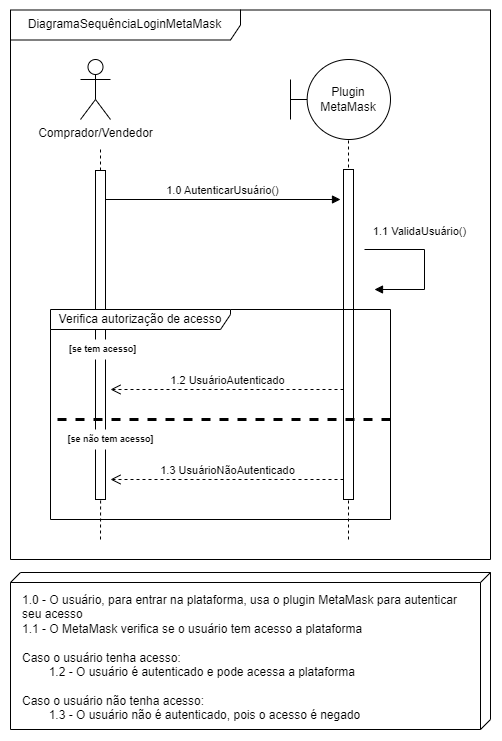

The diagram above was exported from draw.io. Its source (the exported page's mxGraphModel, read from the mxfile embedded in the PNG):
<mxGraphModel dx="1235" dy="647" grid="1" gridSize="10" guides="1" tooltips="1" connect="1" arrows="1" fold="1" page="1" pageScale="1" pageWidth="827" pageHeight="1169" background="none" math="0" shadow="0">
  <root>
    <mxCell id="0" />
    <mxCell id="1" parent="0" />
    <mxCell id="ZWK-X8F19ojG9BnvINRj-3" value="Comprador/Vendedor" style="shape=umlActor;verticalLabelPosition=bottom;verticalAlign=top;html=1;" parent="1" vertex="1">
      <mxGeometry x="70" y="80" width="30" height="60" as="geometry" />
    </mxCell>
    <mxCell id="ZWK-X8F19ojG9BnvINRj-4" value="Plugin MetaMask" style="shape=umlBoundary;whiteSpace=wrap;html=1;" parent="1" vertex="1">
      <mxGeometry x="280" y="80" width="100" height="80" as="geometry" />
    </mxCell>
    <mxCell id="ZWK-X8F19ojG9BnvINRj-10" value="" style="endArrow=none;dashed=1;html=1;rounded=0;" parent="1" source="ZWK-X8F19ojG9BnvINRj-17" edge="1">
      <mxGeometry width="50" height="50" relative="1" as="geometry">
        <mxPoint x="90" y="801.88232421875" as="sourcePoint" />
        <mxPoint x="90" y="170" as="targetPoint" />
      </mxGeometry>
    </mxCell>
    <mxCell id="ZWK-X8F19ojG9BnvINRj-11" value="" style="endArrow=none;dashed=1;html=1;rounded=0;entryX=0.539;entryY=0.636;entryDx=0;entryDy=0;entryPerimeter=0;" parent="1" edge="1">
      <mxGeometry width="50" height="50" relative="1" as="geometry">
        <mxPoint x="338" y="560" as="sourcePoint" />
        <mxPoint x="338" y="160" as="targetPoint" />
      </mxGeometry>
    </mxCell>
    <mxCell id="ZWK-X8F19ojG9BnvINRj-15" value="1.0 AutenticarUsuário()" style="html=1;verticalAlign=bottom;endArrow=block;curved=0;rounded=0;" parent="1" edge="1">
      <mxGeometry width="80" relative="1" as="geometry">
        <mxPoint x="94" y="220" as="sourcePoint" />
        <mxPoint x="330" y="220" as="targetPoint" />
      </mxGeometry>
    </mxCell>
    <mxCell id="ZWK-X8F19ojG9BnvINRj-16" value="" style="endArrow=none;dashed=1;html=1;rounded=0;entryX=0.539;entryY=0.636;entryDx=0;entryDy=0;entryPerimeter=0;" parent="1" target="ZWK-X8F19ojG9BnvINRj-17" edge="1">
      <mxGeometry width="50" height="50" relative="1" as="geometry">
        <mxPoint x="90" y="560" as="sourcePoint" />
        <mxPoint x="86" y="118" as="targetPoint" />
      </mxGeometry>
    </mxCell>
    <mxCell id="ZWK-X8F19ojG9BnvINRj-17" value="" style="html=1;points=[[0,0,0,0,5],[0,1,0,0,-5],[1,0,0,0,5],[1,1,0,0,-5]];perimeter=orthogonalPerimeter;outlineConnect=0;targetShapes=umlLifeline;portConstraint=eastwest;newEdgeStyle={&quot;curved&quot;:0,&quot;rounded&quot;:0};" parent="1" vertex="1">
      <mxGeometry x="85" y="191" width="10" height="329" as="geometry" />
    </mxCell>
    <mxCell id="Ls2rViib1ris65PTvCxL-1" value="1.1 ValidaUsuário()" style="html=1;verticalAlign=bottom;endArrow=block;curved=0;rounded=0;" parent="1" edge="1">
      <mxGeometry x="-0.2667" y="9" width="80" relative="1" as="geometry">
        <mxPoint x="354" y="270" as="sourcePoint" />
        <mxPoint x="364" y="310" as="targetPoint" />
        <Array as="points">
          <mxPoint x="414" y="270" />
          <mxPoint x="414" y="310" />
        </Array>
        <mxPoint as="offset" />
      </mxGeometry>
    </mxCell>
    <mxCell id="Ls2rViib1ris65PTvCxL-3" value="" style="endArrow=none;dashed=1;html=1;rounded=0;entryX=0.539;entryY=0.636;entryDx=0;entryDy=0;entryPerimeter=0;exitX=0.522;exitY=0.461;exitDx=0;exitDy=0;exitPerimeter=0;" parent="1" target="Ls2rViib1ris65PTvCxL-4" edge="1">
      <mxGeometry width="50" height="50" relative="1" as="geometry">
        <mxPoint x="338.65999999999985" y="293.83000000000004" as="sourcePoint" />
        <mxPoint x="338" y="160" as="targetPoint" />
      </mxGeometry>
    </mxCell>
    <mxCell id="Ls2rViib1ris65PTvCxL-4" value="" style="html=1;points=[[0,0,0,0,5],[0,1,0,0,-5],[1,0,0,0,5],[1,1,0,0,-5]];perimeter=orthogonalPerimeter;outlineConnect=0;targetShapes=umlLifeline;portConstraint=eastwest;newEdgeStyle={&quot;curved&quot;:0,&quot;rounded&quot;:0};" parent="1" vertex="1">
      <mxGeometry x="333" y="190" width="10" height="330" as="geometry" />
    </mxCell>
    <mxCell id="JxuQpD8Hum7Y0CTeyEOi-1" value="DiagramaSequênciaLoginMetaMask" style="shape=umlFrame;whiteSpace=wrap;html=1;pointerEvents=0;width=230;height=30;" parent="1" vertex="1">
      <mxGeometry y="30.5" width="480" height="549.5" as="geometry" />
    </mxCell>
    <mxCell id="JxuQpD8Hum7Y0CTeyEOi-3" value="" style="verticalAlign=top;align=left;spacingTop=8;spacingLeft=2;spacingRight=12;shape=cube;size=10;direction=south;fontStyle=4;html=1;whiteSpace=wrap;" parent="1" vertex="1">
      <mxGeometry y="593" width="480" height="157" as="geometry" />
    </mxCell>
    <mxCell id="JxuQpD8Hum7Y0CTeyEOi-4" value="1.0 - O usuário, para entrar na plataforma, usa o plugin MetaMask para autenticar seu acesso&lt;div&gt;1.1 - O MetaMask verifica se o usuário tem acesso a plataforma&lt;br&gt;&lt;/div&gt;&lt;div&gt;&lt;br&gt;&lt;/div&gt;&lt;div&gt;Caso o usuário tenha acesso:&lt;/div&gt;&lt;div&gt;&lt;span style=&quot;white-space: pre;&quot;&gt;&#09;&lt;/span&gt;1.2 - O usuário é autenticado e pode acessa a plataforma&lt;/div&gt;&lt;div&gt;&lt;br&gt;&lt;/div&gt;&lt;div&gt;Caso o usuário não tenha acesso:&lt;/div&gt;&lt;div&gt;&lt;span style=&quot;white-space: pre;&quot;&gt;&#09;&lt;/span&gt;1.3 - O usuário não é autenticado, pois o acesso é negado&lt;br&gt;&lt;/div&gt;" style="text;whiteSpace=wrap;html=1;" parent="1" vertex="1">
      <mxGeometry x="10" y="607" width="450" height="142" as="geometry" />
    </mxCell>
    <mxCell id="0m6_4iaRLE-II8g4NFwD-2" value="Verifica autorização de acesso" style="shape=umlFrame;whiteSpace=wrap;html=1;pointerEvents=0;width=180;height=20;" vertex="1" parent="1">
      <mxGeometry x="40" y="330" width="340" height="210" as="geometry" />
    </mxCell>
    <mxCell id="0m6_4iaRLE-II8g4NFwD-4" value="&lt;font style=&quot;font-size: 9px;&quot;&gt;&lt;b style=&quot;font-size: 9px;&quot;&gt;[se tem acesso]&lt;/b&gt;&lt;/font&gt;" style="text;html=1;align=center;verticalAlign=middle;resizable=0;points=[];autosize=1;strokeColor=none;fillColor=default;strokeWidth=1;glass=0;rounded=0;shadow=0;gradientColor=none;fillStyle=auto;fontSize=9;" vertex="1" parent="1">
      <mxGeometry x="47" y="360" width="90" height="20" as="geometry" />
    </mxCell>
    <mxCell id="0m6_4iaRLE-II8g4NFwD-5" value="1.2 UsuárioAutenticado" style="html=1;verticalAlign=bottom;endArrow=open;dashed=1;endSize=8;curved=0;rounded=0;" edge="1" parent="1" source="Ls2rViib1ris65PTvCxL-4">
      <mxGeometry relative="1" as="geometry">
        <mxPoint x="230" y="410" as="sourcePoint" />
        <mxPoint x="100" y="410" as="targetPoint" />
      </mxGeometry>
    </mxCell>
    <mxCell id="0m6_4iaRLE-II8g4NFwD-6" value="" style="endArrow=none;dashed=1;html=1;rounded=0;strokeWidth=3;" edge="1" parent="1">
      <mxGeometry width="50" height="50" relative="1" as="geometry">
        <mxPoint x="380" y="440" as="sourcePoint" />
        <mxPoint x="40.00210526315766" y="440" as="targetPoint" />
      </mxGeometry>
    </mxCell>
    <mxCell id="0m6_4iaRLE-II8g4NFwD-7" value="&lt;font style=&quot;font-size: 9px;&quot;&gt;&lt;b style=&quot;font-size: 9px;&quot;&gt;[se não tem acesso]&lt;/b&gt;&lt;/font&gt;" style="text;html=1;align=center;verticalAlign=middle;resizable=0;points=[];autosize=1;strokeColor=none;fillColor=default;strokeWidth=1;glass=0;rounded=0;shadow=0;gradientColor=none;fillStyle=auto;fontSize=9;" vertex="1" parent="1">
      <mxGeometry x="45" y="450" width="110" height="20" as="geometry" />
    </mxCell>
    <mxCell id="0m6_4iaRLE-II8g4NFwD-8" value="1.3 UsuárioNãoAutenticado" style="html=1;verticalAlign=bottom;endArrow=open;dashed=1;endSize=8;curved=0;rounded=0;" edge="1" parent="1">
      <mxGeometry relative="1" as="geometry">
        <mxPoint x="333" y="500" as="sourcePoint" />
        <mxPoint x="100" y="500" as="targetPoint" />
      </mxGeometry>
    </mxCell>
  </root>
</mxGraphModel>